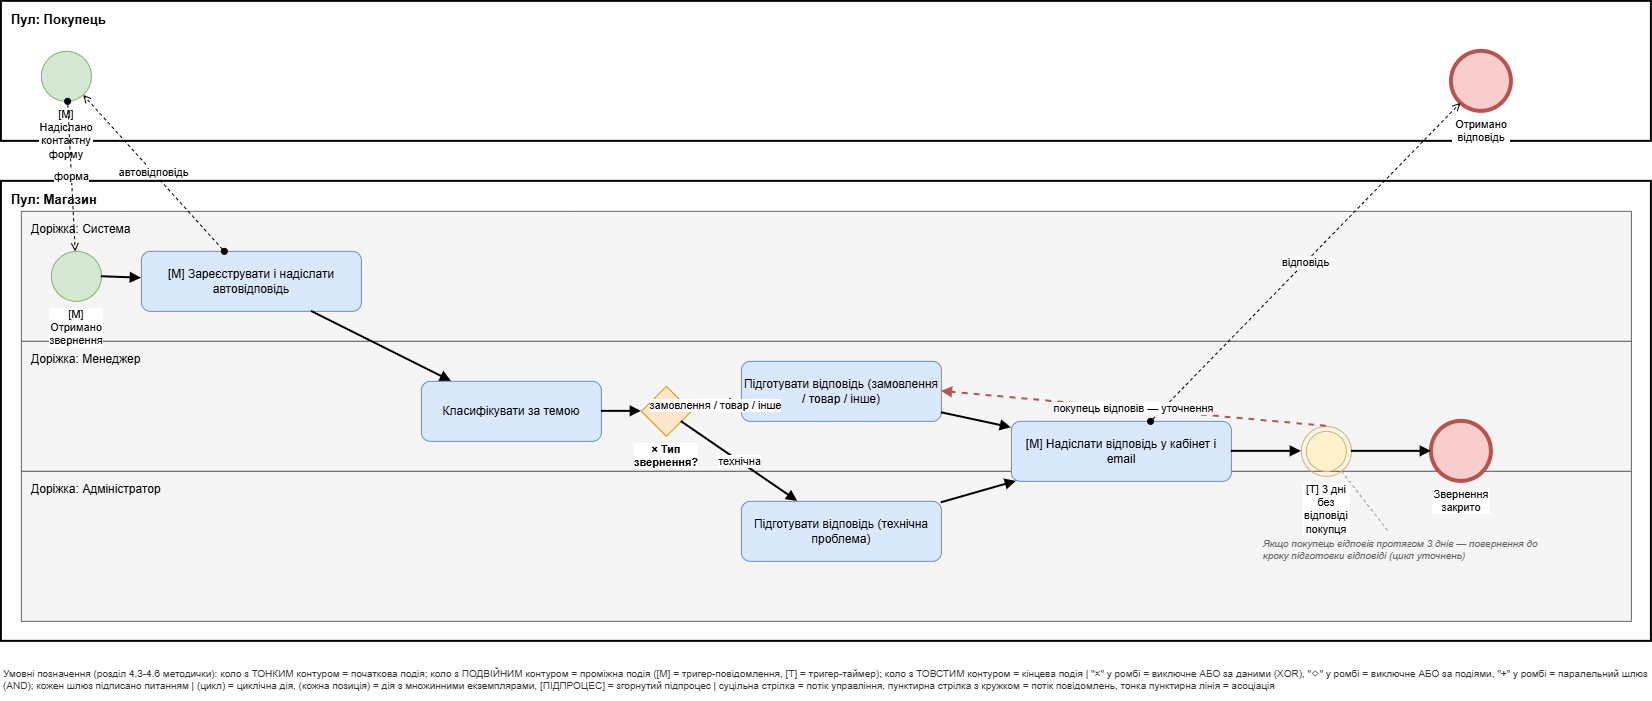

The diagram above was exported from draw.io. Its source (the exported page's mxGraphModel, read from the mxfile embedded in the PNG):
<mxGraphModel dx="971" dy="594" grid="1" gridSize="10" guides="1" tooltips="1" connect="1" arrows="1" fold="1" page="1" pageScale="1" pageWidth="2000" pageHeight="1400" math="0" shadow="0">
  <root>
    <mxCell id="0" />
    <mxCell id="1" parent="0" />
    <mxCell id="d3c1" parent="1" style="rounded=0;whiteSpace=wrap;html=1;fillColor=none;verticalAlign=top;align=left;fontStyle=1;fontSize=13;spacingLeft=8;spacingTop=4;dashed=0;strokeWidth=2;" value="Пул: Покупець" vertex="1">
      <mxGeometry height="140" width="1650" x="40" y="40" as="geometry" />
    </mxCell>
    <mxCell id="d3c2" parent="1" style="ellipse;whiteSpace=wrap;html=1;strokeWidth=1;fillColor=#d5e8d4;strokeColor=#82b366;verticalLabelPosition=bottom;verticalAlign=top;labelBackgroundColor=#ffffff;fontSize=11;" value="[M] Надіслано контактну форму" vertex="1">
      <mxGeometry height="50" width="50" x="80" y="90" as="geometry" />
    </mxCell>
    <mxCell id="d3c3" parent="1" style="ellipse;whiteSpace=wrap;html=1;strokeWidth=4;fillColor=#f8cecc;strokeColor=#b85450;verticalLabelPosition=bottom;verticalAlign=top;labelBackgroundColor=#ffffff;fontSize=11;" value="Отримано відповідь" vertex="1">
      <mxGeometry height="60" width="60" x="1490" y="90" as="geometry" />
    </mxCell>
    <mxCell id="d3c4" parent="1" style="rounded=0;whiteSpace=wrap;html=1;fillColor=none;verticalAlign=top;align=left;fontStyle=1;fontSize=13;spacingLeft=8;spacingTop=4;dashed=0;strokeWidth=2;" value="Пул: Магазин" vertex="1">
      <mxGeometry height="460" width="1650" x="40" y="220" as="geometry" />
    </mxCell>
    <mxCell id="d3c5" parent="1" style="rounded=0;whiteSpace=wrap;html=1;fillColor=#F5F5F5;verticalAlign=top;align=left;fontStyle=0;fontSize=12;spacingLeft=8;spacingTop=4;strokeColor=#666666;" value="Доріжка: Система" vertex="1">
      <mxGeometry height="130" width="1610" x="60" y="250" as="geometry" />
    </mxCell>
    <mxCell id="d3c6" parent="1" style="rounded=0;whiteSpace=wrap;html=1;fillColor=#F5F5F5;verticalAlign=top;align=left;fontStyle=0;fontSize=12;spacingLeft=8;spacingTop=4;strokeColor=#666666;" value="Доріжка: Менеджер" vertex="1">
      <mxGeometry height="130" width="1610" x="60" y="380" as="geometry" />
    </mxCell>
    <mxCell id="d3c7" parent="1" style="rounded=0;whiteSpace=wrap;html=1;fillColor=#F5F5F5;verticalAlign=top;align=left;fontStyle=0;fontSize=12;spacingLeft=8;spacingTop=4;strokeColor=#666666;" value="Доріжка: Адміністратор" vertex="1">
      <mxGeometry height="150" width="1610" x="60" y="510" as="geometry" />
    </mxCell>
    <mxCell id="d3c8" parent="1" style="ellipse;whiteSpace=wrap;html=1;strokeWidth=1;fillColor=#d5e8d4;strokeColor=#82b366;verticalLabelPosition=bottom;verticalAlign=top;labelBackgroundColor=#ffffff;fontSize=11;" value="[M] Отримано звернення" vertex="1">
      <mxGeometry height="50" width="50" x="90" y="290" as="geometry" />
    </mxCell>
    <mxCell id="d3c9" parent="1" style="rounded=1;whiteSpace=wrap;html=1;fillColor=#dae8fc;strokeColor=#6c8ebf;fontSize=12;" value="[M] Зареєструвати і надіслати автовідповідь" vertex="1">
      <mxGeometry height="60" width="220" x="180" y="290" as="geometry" />
    </mxCell>
    <mxCell id="d3c10" parent="1" style="rounded=1;whiteSpace=wrap;html=1;fillColor=#dae8fc;strokeColor=#6c8ebf;fontSize=12;" value="Класифікувати за темою" vertex="1">
      <mxGeometry height="60" width="180" x="460" y="420" as="geometry" />
    </mxCell>
    <mxCell id="d3c11" parent="1" style="rhombus;whiteSpace=wrap;html=1;fillColor=#ffe6cc;strokeColor=#d79b00;verticalLabelPosition=bottom;verticalAlign=top;labelBackgroundColor=#ffffff;fontSize=11;fontStyle=1;" value="× Тип звернення?" vertex="1">
      <mxGeometry height="50" width="50" x="680" y="425" as="geometry" />
    </mxCell>
    <mxCell id="d3c12" parent="1" style="rounded=1;whiteSpace=wrap;html=1;fillColor=#dae8fc;strokeColor=#6c8ebf;fontSize=12;" value="Підготувати відповідь (замовлення / товар / інше)" vertex="1">
      <mxGeometry height="60" width="200" x="780" y="400" as="geometry" />
    </mxCell>
    <mxCell id="d3c13" parent="1" style="rounded=1;whiteSpace=wrap;html=1;fillColor=#dae8fc;strokeColor=#6c8ebf;fontSize=12;" value="Підготувати відповідь (технічна проблема)" vertex="1">
      <mxGeometry height="60" width="200" x="780" y="540" as="geometry" />
    </mxCell>
    <mxCell id="d3c14" parent="1" style="rounded=1;whiteSpace=wrap;html=1;fillColor=#dae8fc;strokeColor=#6c8ebf;fontSize=12;" value="[M] Надіслати відповідь у кабінет і email" vertex="1">
      <mxGeometry height="60" width="220" x="1050" y="460" as="geometry" />
    </mxCell>
    <mxCell id="d3c15" parent="1" style="ellipse;whiteSpace=wrap;html=1;strokeWidth=1;fillColor=none;strokeColor=#d6b656;verticalLabelPosition=bottom;verticalAlign=top;labelBackgroundColor=#ffffff;fontSize=11;" value="[T] 3 дні без відповіді покупця" vertex="1">
      <mxGeometry height="50" width="50" x="1340" y="465" as="geometry" />
    </mxCell>
    <mxCell id="d3c16" parent="1" style="ellipse;whiteSpace=wrap;html=1;strokeWidth=1;fillColor=#fff2cc;strokeColor=#d6b656;" value="" vertex="1">
      <mxGeometry height="40" width="40" x="1345" y="470" as="geometry" />
    </mxCell>
    <mxCell id="d3c17" parent="1" style="ellipse;whiteSpace=wrap;html=1;strokeWidth=4;fillColor=#f8cecc;strokeColor=#b85450;verticalLabelPosition=bottom;verticalAlign=top;labelBackgroundColor=#ffffff;fontSize=11;" value="Звернення закрито" vertex="1">
      <mxGeometry height="60" width="60" x="1470" y="460" as="geometry" />
    </mxCell>
    <mxCell id="d3c18" parent="1" style="text;html=1;align=left;verticalAlign=top;whiteSpace=wrap;fontSize=10;fontStyle=2;fontColor=#666666;" value="Якщо покупець відповів протягом 3 днів — повернення до кроку підготовки відповіді (цикл уточнень)" vertex="1">
      <mxGeometry height="60" width="300" x="1300" y="570" as="geometry" />
    </mxCell>
    <mxCell id="d3c19" edge="1" parent="1" source="d3c8" style="endArrow=block;html=1;strokeWidth=2;rounded=0;" target="d3c9" value="">
      <mxGeometry relative="1" as="geometry" />
    </mxCell>
    <mxCell id="d3c20" edge="1" parent="1" source="d3c9" style="endArrow=block;html=1;strokeWidth=2;rounded=0;" target="d3c10" value="">
      <mxGeometry relative="1" as="geometry" />
    </mxCell>
    <mxCell id="d3c21" edge="1" parent="1" source="d3c10" style="endArrow=block;html=1;strokeWidth=2;rounded=0;" target="d3c11" value="">
      <mxGeometry relative="1" as="geometry" />
    </mxCell>
    <mxCell id="d3c22" edge="1" parent="1" source="d3c11" style="endArrow=block;html=1;strokeWidth=2;rounded=0;" target="d3c12" value="замовлення / товар / інше">
      <mxGeometry relative="1" as="geometry" />
    </mxCell>
    <mxCell id="d3c23" edge="1" parent="1" source="d3c11" style="endArrow=block;html=1;strokeWidth=2;rounded=0;" target="d3c13" value="технічна">
      <mxGeometry relative="1" as="geometry" />
    </mxCell>
    <mxCell id="d3c24" edge="1" parent="1" source="d3c12" style="endArrow=block;html=1;strokeWidth=2;rounded=0;" target="d3c14" value="">
      <mxGeometry relative="1" as="geometry" />
    </mxCell>
    <mxCell id="d3c25" edge="1" parent="1" source="d3c13" style="endArrow=block;html=1;strokeWidth=2;rounded=0;" target="d3c14" value="">
      <mxGeometry relative="1" as="geometry" />
    </mxCell>
    <mxCell id="d3c26" edge="1" parent="1" source="d3c14" style="endArrow=block;html=1;strokeWidth=2;rounded=0;" target="d3c15" value="">
      <mxGeometry relative="1" as="geometry" />
    </mxCell>
    <mxCell id="d3c27" edge="1" parent="1" source="d3c15" style="endArrow=block;html=1;strokeWidth=2;rounded=0;" target="d3c17" value="">
      <mxGeometry relative="1" as="geometry" />
    </mxCell>
    <mxCell id="d3c28" edge="1" parent="1" source="d3c2" style="endArrow=open;html=1;dashed=1;startArrow=oval;startFill=1;strokeWidth=1;strokeColor=#000000;" target="d3c8" value="форма">
      <mxGeometry relative="1" as="geometry" />
    </mxCell>
    <mxCell id="d3c29" edge="1" parent="1" source="d3c9" style="endArrow=open;html=1;dashed=1;startArrow=oval;startFill=1;strokeWidth=1;strokeColor=#000000;" target="d3c2" value="автовідповідь">
      <mxGeometry relative="1" as="geometry" />
    </mxCell>
    <mxCell id="d3c30" edge="1" parent="1" source="d3c14" style="endArrow=open;html=1;dashed=1;startArrow=oval;startFill=1;strokeWidth=1;strokeColor=#000000;" target="d3c3" value="відповідь">
      <mxGeometry relative="1" as="geometry" />
    </mxCell>
    <mxCell id="d3c31" edge="1" parent="1" source="d3c15" style="endArrow=block;html=1;strokeWidth=2;dashed=1;strokeColor=#b85450;exitX=0.5;exitY=0;entryX=1;entryY=0.5;curved=1;" target="d3c12" value="покупець відповів — уточнення">
      <mxGeometry relative="1" as="geometry" />
    </mxCell>
    <mxCell id="d3c32" edge="1" parent="1" source="d3c15" style="endArrow=none;html=1;dashed=1;strokeColor=#999999;" target="d3c18" value="">
      <mxGeometry relative="1" as="geometry" />
    </mxCell>
    <mxCell id="d3c33" parent="1" style="text;html=1;align=left;verticalAlign=top;whiteSpace=wrap;rounded=0;fontSize=10;fontColor=#333333;" value="Умовні позначення (розділ 4.3-4.6 методички): коло з ТОНКИМ контуром = початкова подія; коло з ПОДВІЙНИМ контуром = проміжна подія ([M] = тригер-повідомлення, [T] = тригер-таймер); коло з ТОВСТИМ контуром = кінцева подія | &quot;×&quot; у ромбі = виключне АБО за даними (XOR), &quot;◇&quot; у ромбі = виключне АБО за подіями, &quot;+&quot; у ромбі = паралельний шлюз (AND); кожен шлюз підписано питанням | (цикл) = циклічна дія, (кожна позиція) = дія з множинними екземплярами, [ПІДПРОЦЕС] = згорнутий підпроцес | суцільна стрілка = потік управління, пунктирна стрілка з кружком = потік повідомлень, тонка пунктирна лінія = асоціація" vertex="1">
      <mxGeometry height="40" width="1650" x="40" y="700" as="geometry" />
    </mxCell>
  </root>
</mxGraphModel>